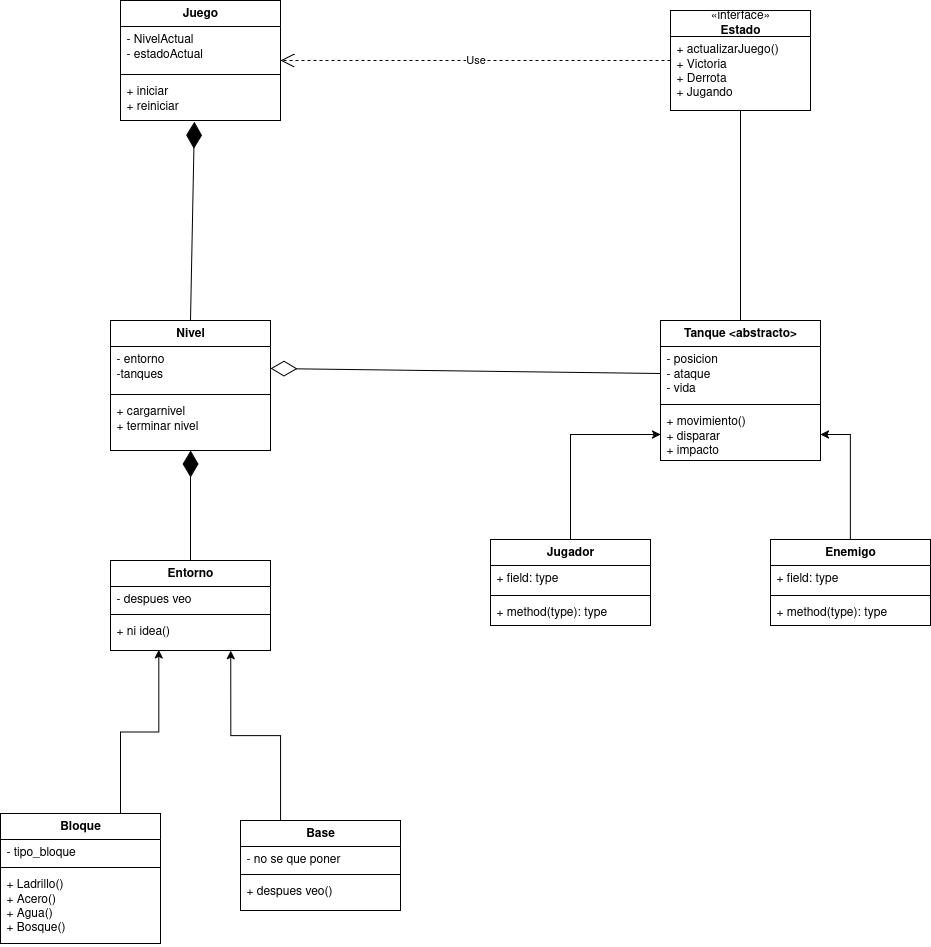

The diagram above was exported from draw.io. Its source (the exported page's mxGraphModel, read from the mxfile embedded in the PNG):
<mxGraphModel dx="1426" dy="765" grid="1" gridSize="10" guides="1" tooltips="1" connect="1" arrows="1" fold="1" page="1" pageScale="1" pageWidth="1654" pageHeight="2336" math="0" shadow="0">
  <root>
    <mxCell id="0" />
    <mxCell id="1" parent="0" />
    <mxCell id="tSlHqe5KtCcq2HgMDNID-1" value="Juego" style="swimlane;fontStyle=1;align=center;verticalAlign=top;childLayout=stackLayout;horizontal=1;startSize=26;horizontalStack=0;resizeParent=1;resizeParentMax=0;resizeLast=0;collapsible=1;marginBottom=0;whiteSpace=wrap;html=1;" parent="1" vertex="1">
      <mxGeometry x="690" y="290" width="160" height="120" as="geometry" />
    </mxCell>
    <mxCell id="tSlHqe5KtCcq2HgMDNID-2" value="&lt;div&gt;- NivelActual&lt;/div&gt;&lt;div&gt;- estadoActual&lt;/div&gt;" style="text;strokeColor=none;fillColor=none;align=left;verticalAlign=top;spacingLeft=4;spacingRight=4;overflow=hidden;rotatable=0;points=[[0,0.5],[1,0.5]];portConstraint=eastwest;whiteSpace=wrap;html=1;" parent="tSlHqe5KtCcq2HgMDNID-1" vertex="1">
      <mxGeometry y="26" width="160" height="44" as="geometry" />
    </mxCell>
    <mxCell id="tSlHqe5KtCcq2HgMDNID-3" value="" style="line;strokeWidth=1;fillColor=none;align=left;verticalAlign=middle;spacingTop=-1;spacingLeft=3;spacingRight=3;rotatable=0;labelPosition=right;points=[];portConstraint=eastwest;strokeColor=inherit;" parent="tSlHqe5KtCcq2HgMDNID-1" vertex="1">
      <mxGeometry y="70" width="160" height="8" as="geometry" />
    </mxCell>
    <mxCell id="tSlHqe5KtCcq2HgMDNID-4" value="&lt;div&gt;+ iniciar&lt;br&gt;+ reiniciar&lt;/div&gt;" style="text;strokeColor=none;fillColor=none;align=left;verticalAlign=top;spacingLeft=4;spacingRight=4;overflow=hidden;rotatable=0;points=[[0,0.5],[1,0.5]];portConstraint=eastwest;whiteSpace=wrap;html=1;" parent="tSlHqe5KtCcq2HgMDNID-1" vertex="1">
      <mxGeometry y="78" width="160" height="42" as="geometry" />
    </mxCell>
    <mxCell id="tSlHqe5KtCcq2HgMDNID-10" value="«interface»&lt;br&gt;&lt;div&gt;&lt;b&gt;Estado&lt;/b&gt;&lt;/div&gt;" style="swimlane;fontStyle=0;childLayout=stackLayout;horizontal=1;startSize=26;fillColor=none;horizontalStack=0;resizeParent=1;resizeParentMax=0;resizeLast=0;collapsible=1;marginBottom=0;whiteSpace=wrap;html=1;" parent="1" vertex="1">
      <mxGeometry x="1240" y="300" width="140" height="100" as="geometry" />
    </mxCell>
    <mxCell id="tSlHqe5KtCcq2HgMDNID-11" value="+ actualizarJuego()&lt;br&gt;+ Victoria&lt;br&gt;+ Derrota&lt;br&gt;+ Jugando" style="text;strokeColor=none;fillColor=none;align=left;verticalAlign=top;spacingLeft=4;spacingRight=4;overflow=hidden;rotatable=0;points=[[0,0.5],[1,0.5]];portConstraint=eastwest;whiteSpace=wrap;html=1;" parent="tSlHqe5KtCcq2HgMDNID-10" vertex="1">
      <mxGeometry y="26" width="140" height="74" as="geometry" />
    </mxCell>
    <mxCell id="tSlHqe5KtCcq2HgMDNID-37" value="Nivel" style="swimlane;fontStyle=1;align=center;verticalAlign=top;childLayout=stackLayout;horizontal=1;startSize=26;horizontalStack=0;resizeParent=1;resizeParentMax=0;resizeLast=0;collapsible=1;marginBottom=0;whiteSpace=wrap;html=1;" parent="1" vertex="1">
      <mxGeometry x="680" y="610" width="160" height="130" as="geometry" />
    </mxCell>
    <mxCell id="tSlHqe5KtCcq2HgMDNID-38" value="&lt;div&gt;- entorno&lt;/div&gt;&lt;div&gt;-tanques&lt;/div&gt;" style="text;strokeColor=none;fillColor=none;align=left;verticalAlign=top;spacingLeft=4;spacingRight=4;overflow=hidden;rotatable=0;points=[[0,0.5],[1,0.5]];portConstraint=eastwest;whiteSpace=wrap;html=1;" parent="tSlHqe5KtCcq2HgMDNID-37" vertex="1">
      <mxGeometry y="26" width="160" height="44" as="geometry" />
    </mxCell>
    <mxCell id="tSlHqe5KtCcq2HgMDNID-39" value="" style="line;strokeWidth=1;fillColor=none;align=left;verticalAlign=middle;spacingTop=-1;spacingLeft=3;spacingRight=3;rotatable=0;labelPosition=right;points=[];portConstraint=eastwest;strokeColor=inherit;" parent="tSlHqe5KtCcq2HgMDNID-37" vertex="1">
      <mxGeometry y="70" width="160" height="8" as="geometry" />
    </mxCell>
    <mxCell id="tSlHqe5KtCcq2HgMDNID-40" value="&lt;div&gt;+ cargarnivel&lt;/div&gt;&lt;div&gt;+ terminar nivel&lt;/div&gt;" style="text;strokeColor=none;fillColor=none;align=left;verticalAlign=top;spacingLeft=4;spacingRight=4;overflow=hidden;rotatable=0;points=[[0,0.5],[1,0.5]];portConstraint=eastwest;whiteSpace=wrap;html=1;" parent="tSlHqe5KtCcq2HgMDNID-37" vertex="1">
      <mxGeometry y="78" width="160" height="52" as="geometry" />
    </mxCell>
    <mxCell id="tSlHqe5KtCcq2HgMDNID-41" value="Tanque &amp;lt;abstracto&amp;gt;" style="swimlane;fontStyle=1;align=center;verticalAlign=top;childLayout=stackLayout;horizontal=1;startSize=26;horizontalStack=0;resizeParent=1;resizeParentMax=0;resizeLast=0;collapsible=1;marginBottom=0;whiteSpace=wrap;html=1;" parent="1" vertex="1">
      <mxGeometry x="1230" y="610" width="160" height="140" as="geometry" />
    </mxCell>
    <mxCell id="tSlHqe5KtCcq2HgMDNID-42" value="&lt;div&gt;- posicion&lt;/div&gt;- ataque&lt;br&gt;- vida&lt;div&gt;&lt;br/&gt;&lt;/div&gt;" style="text;strokeColor=none;fillColor=none;align=left;verticalAlign=top;spacingLeft=4;spacingRight=4;overflow=hidden;rotatable=0;points=[[0,0.5],[1,0.5]];portConstraint=eastwest;whiteSpace=wrap;html=1;" parent="tSlHqe5KtCcq2HgMDNID-41" vertex="1">
      <mxGeometry y="26" width="160" height="54" as="geometry" />
    </mxCell>
    <mxCell id="tSlHqe5KtCcq2HgMDNID-43" value="" style="line;strokeWidth=1;fillColor=none;align=left;verticalAlign=middle;spacingTop=-1;spacingLeft=3;spacingRight=3;rotatable=0;labelPosition=right;points=[];portConstraint=eastwest;strokeColor=inherit;" parent="tSlHqe5KtCcq2HgMDNID-41" vertex="1">
      <mxGeometry y="80" width="160" height="8" as="geometry" />
    </mxCell>
    <mxCell id="tSlHqe5KtCcq2HgMDNID-44" value="&lt;div&gt;+ movimiento()&lt;/div&gt;+ disparar&lt;br&gt;+ impacto" style="text;strokeColor=none;fillColor=none;align=left;verticalAlign=top;spacingLeft=4;spacingRight=4;overflow=hidden;rotatable=0;points=[[0,0.5],[1,0.5]];portConstraint=eastwest;whiteSpace=wrap;html=1;" parent="tSlHqe5KtCcq2HgMDNID-41" vertex="1">
      <mxGeometry y="88" width="160" height="52" as="geometry" />
    </mxCell>
    <mxCell id="tSlHqe5KtCcq2HgMDNID-77" style="edgeStyle=orthogonalEdgeStyle;rounded=0;orthogonalLoop=1;jettySize=auto;html=1;exitX=0.5;exitY=0;exitDx=0;exitDy=0;entryX=0;entryY=0.5;entryDx=0;entryDy=0;" parent="1" source="tSlHqe5KtCcq2HgMDNID-45" target="tSlHqe5KtCcq2HgMDNID-44" edge="1">
      <mxGeometry relative="1" as="geometry" />
    </mxCell>
    <mxCell id="tSlHqe5KtCcq2HgMDNID-45" value="Jugador" style="swimlane;fontStyle=1;align=center;verticalAlign=top;childLayout=stackLayout;horizontal=1;startSize=26;horizontalStack=0;resizeParent=1;resizeParentMax=0;resizeLast=0;collapsible=1;marginBottom=0;whiteSpace=wrap;html=1;" parent="1" vertex="1">
      <mxGeometry x="1060" y="829" width="160" height="86" as="geometry" />
    </mxCell>
    <mxCell id="tSlHqe5KtCcq2HgMDNID-46" value="+ field: type" style="text;strokeColor=none;fillColor=none;align=left;verticalAlign=top;spacingLeft=4;spacingRight=4;overflow=hidden;rotatable=0;points=[[0,0.5],[1,0.5]];portConstraint=eastwest;whiteSpace=wrap;html=1;" parent="tSlHqe5KtCcq2HgMDNID-45" vertex="1">
      <mxGeometry y="26" width="160" height="26" as="geometry" />
    </mxCell>
    <mxCell id="tSlHqe5KtCcq2HgMDNID-47" value="" style="line;strokeWidth=1;fillColor=none;align=left;verticalAlign=middle;spacingTop=-1;spacingLeft=3;spacingRight=3;rotatable=0;labelPosition=right;points=[];portConstraint=eastwest;strokeColor=inherit;" parent="tSlHqe5KtCcq2HgMDNID-45" vertex="1">
      <mxGeometry y="52" width="160" height="8" as="geometry" />
    </mxCell>
    <mxCell id="tSlHqe5KtCcq2HgMDNID-48" value="+ method(type): type" style="text;strokeColor=none;fillColor=none;align=left;verticalAlign=top;spacingLeft=4;spacingRight=4;overflow=hidden;rotatable=0;points=[[0,0.5],[1,0.5]];portConstraint=eastwest;whiteSpace=wrap;html=1;" parent="tSlHqe5KtCcq2HgMDNID-45" vertex="1">
      <mxGeometry y="60" width="160" height="26" as="geometry" />
    </mxCell>
    <mxCell id="tSlHqe5KtCcq2HgMDNID-78" style="edgeStyle=orthogonalEdgeStyle;rounded=0;orthogonalLoop=1;jettySize=auto;html=1;exitX=0.5;exitY=0;exitDx=0;exitDy=0;entryX=1;entryY=0.5;entryDx=0;entryDy=0;" parent="1" source="tSlHqe5KtCcq2HgMDNID-49" target="tSlHqe5KtCcq2HgMDNID-44" edge="1">
      <mxGeometry relative="1" as="geometry" />
    </mxCell>
    <mxCell id="tSlHqe5KtCcq2HgMDNID-49" value="Enemigo" style="swimlane;fontStyle=1;align=center;verticalAlign=top;childLayout=stackLayout;horizontal=1;startSize=26;horizontalStack=0;resizeParent=1;resizeParentMax=0;resizeLast=0;collapsible=1;marginBottom=0;whiteSpace=wrap;html=1;" parent="1" vertex="1">
      <mxGeometry x="1340" y="829" width="160" height="86" as="geometry" />
    </mxCell>
    <mxCell id="tSlHqe5KtCcq2HgMDNID-50" value="+ field: type" style="text;strokeColor=none;fillColor=none;align=left;verticalAlign=top;spacingLeft=4;spacingRight=4;overflow=hidden;rotatable=0;points=[[0,0.5],[1,0.5]];portConstraint=eastwest;whiteSpace=wrap;html=1;" parent="tSlHqe5KtCcq2HgMDNID-49" vertex="1">
      <mxGeometry y="26" width="160" height="26" as="geometry" />
    </mxCell>
    <mxCell id="tSlHqe5KtCcq2HgMDNID-51" value="" style="line;strokeWidth=1;fillColor=none;align=left;verticalAlign=middle;spacingTop=-1;spacingLeft=3;spacingRight=3;rotatable=0;labelPosition=right;points=[];portConstraint=eastwest;strokeColor=inherit;" parent="tSlHqe5KtCcq2HgMDNID-49" vertex="1">
      <mxGeometry y="52" width="160" height="8" as="geometry" />
    </mxCell>
    <mxCell id="tSlHqe5KtCcq2HgMDNID-52" value="+ method(type): type" style="text;strokeColor=none;fillColor=none;align=left;verticalAlign=top;spacingLeft=4;spacingRight=4;overflow=hidden;rotatable=0;points=[[0,0.5],[1,0.5]];portConstraint=eastwest;whiteSpace=wrap;html=1;" parent="tSlHqe5KtCcq2HgMDNID-49" vertex="1">
      <mxGeometry y="60" width="160" height="26" as="geometry" />
    </mxCell>
    <mxCell id="tSlHqe5KtCcq2HgMDNID-63" value="Entorno" style="swimlane;fontStyle=1;align=center;verticalAlign=top;childLayout=stackLayout;horizontal=1;startSize=26;horizontalStack=0;resizeParent=1;resizeParentMax=0;resizeLast=0;collapsible=1;marginBottom=0;whiteSpace=wrap;html=1;" parent="1" vertex="1">
      <mxGeometry x="680" y="850" width="160" height="90" as="geometry" />
    </mxCell>
    <mxCell id="tSlHqe5KtCcq2HgMDNID-64" value="- despues veo" style="text;strokeColor=none;fillColor=none;align=left;verticalAlign=top;spacingLeft=4;spacingRight=4;overflow=hidden;rotatable=0;points=[[0,0.5],[1,0.5]];portConstraint=eastwest;whiteSpace=wrap;html=1;" parent="tSlHqe5KtCcq2HgMDNID-63" vertex="1">
      <mxGeometry y="26" width="160" height="24" as="geometry" />
    </mxCell>
    <mxCell id="tSlHqe5KtCcq2HgMDNID-65" value="" style="line;strokeWidth=1;fillColor=none;align=left;verticalAlign=middle;spacingTop=-1;spacingLeft=3;spacingRight=3;rotatable=0;labelPosition=right;points=[];portConstraint=eastwest;strokeColor=inherit;" parent="tSlHqe5KtCcq2HgMDNID-63" vertex="1">
      <mxGeometry y="50" width="160" height="8" as="geometry" />
    </mxCell>
    <mxCell id="tSlHqe5KtCcq2HgMDNID-66" value="&lt;div&gt;+ ni idea()&lt;/div&gt;" style="text;strokeColor=none;fillColor=none;align=left;verticalAlign=top;spacingLeft=4;spacingRight=4;overflow=hidden;rotatable=0;points=[[0,0.5],[1,0.5]];portConstraint=eastwest;whiteSpace=wrap;html=1;" parent="tSlHqe5KtCcq2HgMDNID-63" vertex="1">
      <mxGeometry y="58" width="160" height="32" as="geometry" />
    </mxCell>
    <mxCell id="tSlHqe5KtCcq2HgMDNID-67" value="Bloque" style="swimlane;fontStyle=1;align=center;verticalAlign=top;childLayout=stackLayout;horizontal=1;startSize=26;horizontalStack=0;resizeParent=1;resizeParentMax=0;resizeLast=0;collapsible=1;marginBottom=0;whiteSpace=wrap;html=1;" parent="1" vertex="1">
      <mxGeometry x="570" y="1103" width="160" height="130" as="geometry" />
    </mxCell>
    <mxCell id="tSlHqe5KtCcq2HgMDNID-68" value="&lt;div&gt;- tipo_bloque&lt;/div&gt;" style="text;strokeColor=none;fillColor=none;align=left;verticalAlign=top;spacingLeft=4;spacingRight=4;overflow=hidden;rotatable=0;points=[[0,0.5],[1,0.5]];portConstraint=eastwest;whiteSpace=wrap;html=1;" parent="tSlHqe5KtCcq2HgMDNID-67" vertex="1">
      <mxGeometry y="26" width="160" height="24" as="geometry" />
    </mxCell>
    <mxCell id="tSlHqe5KtCcq2HgMDNID-69" value="" style="line;strokeWidth=1;fillColor=none;align=left;verticalAlign=middle;spacingTop=-1;spacingLeft=3;spacingRight=3;rotatable=0;labelPosition=right;points=[];portConstraint=eastwest;strokeColor=inherit;" parent="tSlHqe5KtCcq2HgMDNID-67" vertex="1">
      <mxGeometry y="50" width="160" height="8" as="geometry" />
    </mxCell>
    <mxCell id="tSlHqe5KtCcq2HgMDNID-70" value="&lt;div&gt;+ Ladrillo()&lt;/div&gt;&lt;div&gt;+ Acero()&lt;br&gt;+ Agua()&lt;/div&gt;&lt;div&gt;+ Bosque()&lt;/div&gt;" style="text;strokeColor=none;fillColor=none;align=left;verticalAlign=top;spacingLeft=4;spacingRight=4;overflow=hidden;rotatable=0;points=[[0,0.5],[1,0.5]];portConstraint=eastwest;whiteSpace=wrap;html=1;" parent="tSlHqe5KtCcq2HgMDNID-67" vertex="1">
      <mxGeometry y="58" width="160" height="72" as="geometry" />
    </mxCell>
    <mxCell id="tSlHqe5KtCcq2HgMDNID-71" value="Base" style="swimlane;fontStyle=1;align=center;verticalAlign=top;childLayout=stackLayout;horizontal=1;startSize=26;horizontalStack=0;resizeParent=1;resizeParentMax=0;resizeLast=0;collapsible=1;marginBottom=0;whiteSpace=wrap;html=1;" parent="1" vertex="1">
      <mxGeometry x="810" y="1110" width="160" height="90" as="geometry" />
    </mxCell>
    <mxCell id="tSlHqe5KtCcq2HgMDNID-72" value="&lt;div&gt;- no se que poner&lt;/div&gt;&lt;br&gt;&lt;div&gt;&lt;br&gt;&lt;/div&gt;" style="text;strokeColor=none;fillColor=none;align=left;verticalAlign=top;spacingLeft=4;spacingRight=4;overflow=hidden;rotatable=0;points=[[0,0.5],[1,0.5]];portConstraint=eastwest;whiteSpace=wrap;html=1;" parent="tSlHqe5KtCcq2HgMDNID-71" vertex="1">
      <mxGeometry y="26" width="160" height="24" as="geometry" />
    </mxCell>
    <mxCell id="tSlHqe5KtCcq2HgMDNID-73" value="" style="line;strokeWidth=1;fillColor=none;align=left;verticalAlign=middle;spacingTop=-1;spacingLeft=3;spacingRight=3;rotatable=0;labelPosition=right;points=[];portConstraint=eastwest;strokeColor=inherit;" parent="tSlHqe5KtCcq2HgMDNID-71" vertex="1">
      <mxGeometry y="50" width="160" height="8" as="geometry" />
    </mxCell>
    <mxCell id="tSlHqe5KtCcq2HgMDNID-74" value="&lt;div&gt;+ despues veo()&lt;/div&gt;" style="text;strokeColor=none;fillColor=none;align=left;verticalAlign=top;spacingLeft=4;spacingRight=4;overflow=hidden;rotatable=0;points=[[0,0.5],[1,0.5]];portConstraint=eastwest;whiteSpace=wrap;html=1;" parent="tSlHqe5KtCcq2HgMDNID-71" vertex="1">
      <mxGeometry y="58" width="160" height="32" as="geometry" />
    </mxCell>
    <mxCell id="tSlHqe5KtCcq2HgMDNID-75" style="edgeStyle=orthogonalEdgeStyle;rounded=0;orthogonalLoop=1;jettySize=auto;html=1;exitX=0.75;exitY=0;exitDx=0;exitDy=0;entryX=0.302;entryY=0.98;entryDx=0;entryDy=0;entryPerimeter=0;" parent="1" source="tSlHqe5KtCcq2HgMDNID-67" target="tSlHqe5KtCcq2HgMDNID-66" edge="1">
      <mxGeometry relative="1" as="geometry">
        <mxPoint x="675" y="1360" as="sourcePoint" />
      </mxGeometry>
    </mxCell>
    <mxCell id="tSlHqe5KtCcq2HgMDNID-76" style="edgeStyle=orthogonalEdgeStyle;rounded=0;orthogonalLoop=1;jettySize=auto;html=1;exitX=0.25;exitY=0;exitDx=0;exitDy=0;entryX=0.751;entryY=1.001;entryDx=0;entryDy=0;entryPerimeter=0;" parent="1" source="tSlHqe5KtCcq2HgMDNID-71" target="tSlHqe5KtCcq2HgMDNID-66" edge="1">
      <mxGeometry relative="1" as="geometry">
        <mxPoint x="865" y="1360" as="sourcePoint" />
      </mxGeometry>
    </mxCell>
    <mxCell id="DFUZCseP0TcIYRlHIQjY-6" value="" style="endArrow=none;html=1;edgeStyle=orthogonalEdgeStyle;rounded=0;entryX=0.5;entryY=1.002;entryDx=0;entryDy=0;entryPerimeter=0;exitX=0.5;exitY=0;exitDx=0;exitDy=0;" parent="1" source="tSlHqe5KtCcq2HgMDNID-41" target="tSlHqe5KtCcq2HgMDNID-11" edge="1">
      <mxGeometry relative="1" as="geometry">
        <mxPoint x="1299.25" y="574" as="sourcePoint" />
        <mxPoint x="1300.25" y="503" as="targetPoint" />
      </mxGeometry>
    </mxCell>
    <mxCell id="DFUZCseP0TcIYRlHIQjY-8" value="" style="endArrow=diamondThin;endFill=1;endSize=24;html=1;rounded=0;exitX=0.5;exitY=0;exitDx=0;exitDy=0;entryX=0.462;entryY=1.028;entryDx=0;entryDy=0;entryPerimeter=0;" parent="1" source="tSlHqe5KtCcq2HgMDNID-37" target="tSlHqe5KtCcq2HgMDNID-4" edge="1">
      <mxGeometry width="160" relative="1" as="geometry">
        <mxPoint x="1010" y="710" as="sourcePoint" />
        <mxPoint x="1170" y="710" as="targetPoint" />
      </mxGeometry>
    </mxCell>
    <mxCell id="DFUZCseP0TcIYRlHIQjY-9" value="Use" style="endArrow=open;endSize=12;dashed=1;html=1;rounded=0;exitX=0;exitY=0.324;exitDx=0;exitDy=0;entryX=1;entryY=0.5;entryDx=0;entryDy=0;exitPerimeter=0;" parent="1" source="tSlHqe5KtCcq2HgMDNID-11" target="tSlHqe5KtCcq2HgMDNID-1" edge="1">
      <mxGeometry width="160" relative="1" as="geometry">
        <mxPoint x="1010" y="710" as="sourcePoint" />
        <mxPoint x="1170" y="710" as="targetPoint" />
      </mxGeometry>
    </mxCell>
    <mxCell id="DFUZCseP0TcIYRlHIQjY-10" value="" style="endArrow=diamondThin;endFill=0;endSize=24;html=1;rounded=0;exitX=0;exitY=0.5;exitDx=0;exitDy=0;entryX=1;entryY=0.5;entryDx=0;entryDy=0;" parent="1" source="tSlHqe5KtCcq2HgMDNID-42" target="tSlHqe5KtCcq2HgMDNID-38" edge="1">
      <mxGeometry width="160" relative="1" as="geometry">
        <mxPoint x="910" y="750" as="sourcePoint" />
        <mxPoint x="1070" y="750" as="targetPoint" />
      </mxGeometry>
    </mxCell>
    <mxCell id="DFUZCseP0TcIYRlHIQjY-11" value="" style="endArrow=diamondThin;endFill=1;endSize=24;html=1;rounded=0;exitX=0.5;exitY=0;exitDx=0;exitDy=0;entryX=0.5;entryY=1;entryDx=0;entryDy=0;entryPerimeter=0;" parent="1" source="tSlHqe5KtCcq2HgMDNID-63" target="tSlHqe5KtCcq2HgMDNID-40" edge="1">
      <mxGeometry width="160" relative="1" as="geometry">
        <mxPoint x="490" y="1079" as="sourcePoint" />
        <mxPoint x="494" y="880" as="targetPoint" />
      </mxGeometry>
    </mxCell>
  </root>
</mxGraphModel>